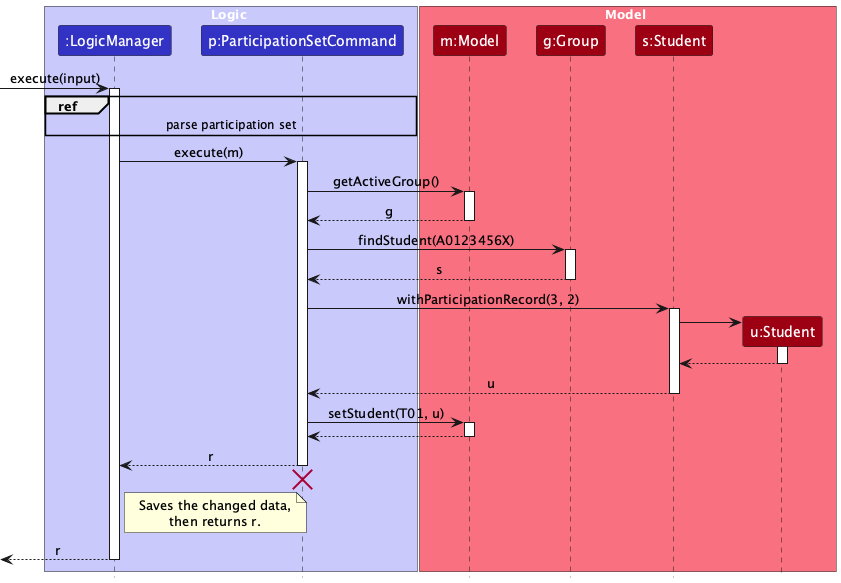

The diagram above was rendered by PlantUML. Its source (embedded in the PNG):
@startuml
!include style.puml
skinparam ArrowFontStyle plain

box Logic LOGIC_COLOR_T1
participant ":LogicManager" as LogicManager LOGIC_COLOR
participant "p:ParticipationSetCommand" as Command LOGIC_COLOR
end box

box Model MODEL_COLOR_T1
participant "m:Model" as Model MODEL_COLOR
participant "g:Group" as Group MODEL_COLOR
participant "s:Student" as Student MODEL_COLOR
participant "u:Student" as Updated MODEL_COLOR
end box

[-> LogicManager : execute(input)
activate LogicManager

ref over LogicManager, Command : parse participation set

LogicManager -> Command : execute(m)
activate Command

Command -> Model : getActiveGroup()
activate Model
Model --> Command : g
deactivate Model

Command -> Group : findStudent(A0123456X)
activate Group
Group --> Command : s
deactivate Group

Command -> Student : withParticipationRecord(3, 2)
activate Student

create Updated
Student -> Updated
activate Updated
Updated --> Student
deactivate Updated

Student --> Command : u
deactivate Student

Command -> Model : setStudent(T01, u)
activate Model
Model --> Command
deactivate Model

Command --> LogicManager : r
deactivate Command
'Hidden arrow to position the destroy marker below the end of the activation bar.
Command -[hidden]-> LogicManager
destroy Command

note right of LogicManager
  Saves the changed data,
  then returns r.
end note

[<-- LogicManager : r
deactivate LogicManager
@enduml